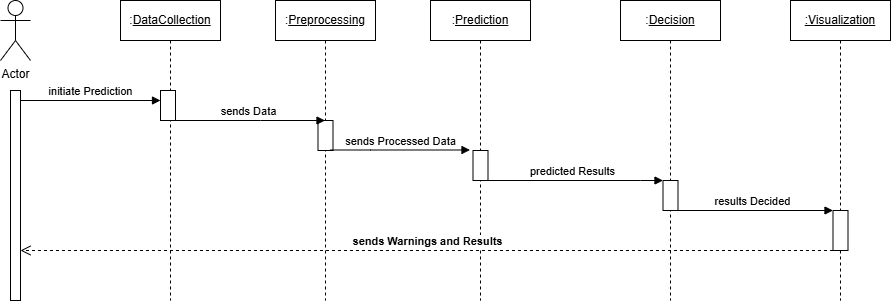

The diagram above was exported from draw.io. Its source (the exported page's mxGraphModel, read from the mxfile embedded in the PNG):
<mxGraphModel dx="1273" dy="598" grid="1" gridSize="10" guides="1" tooltips="1" connect="1" arrows="1" fold="1" page="1" pageScale="1" pageWidth="850" pageHeight="1100" math="0" shadow="0">
  <root>
    <mxCell id="0" />
    <mxCell id="1" parent="0" />
    <mxCell id="oDLQk2kpGrJqLCy6i4YE-10" parent="1" style="shape=umlLifeline;perimeter=lifelinePerimeter;whiteSpace=wrap;html=1;container=1;dropTarget=0;collapsible=0;recursiveResize=0;outlineConnect=0;portConstraint=eastwest;newEdgeStyle={&quot;curved&quot;:0,&quot;rounded&quot;:0};" value="&lt;u&gt;:Visualization&lt;/u&gt;" vertex="1">
      <mxGeometry height="300" width="100" x="840" y="40" as="geometry" />
    </mxCell>
    <mxCell id="oDLQk2kpGrJqLCy6i4YE-25" parent="oDLQk2kpGrJqLCy6i4YE-10" style="html=1;points=[[0,0,0,0,5],[0,1,0,0,-5],[1,0,0,0,5],[1,1,0,0,-5]];perimeter=orthogonalPerimeter;outlineConnect=0;targetShapes=umlLifeline;portConstraint=eastwest;newEdgeStyle={&quot;curved&quot;:0,&quot;rounded&quot;:0};" value="" vertex="1">
      <mxGeometry height="40" width="15" x="42.5" y="210" as="geometry" />
    </mxCell>
    <mxCell id="oDLQk2kpGrJqLCy6i4YE-11" parent="1" style="shape=umlLifeline;perimeter=lifelinePerimeter;whiteSpace=wrap;html=1;container=1;dropTarget=0;collapsible=0;recursiveResize=0;outlineConnect=0;portConstraint=eastwest;newEdgeStyle={&quot;curved&quot;:0,&quot;rounded&quot;:0};" value=":&lt;u&gt;Decision&lt;/u&gt;" vertex="1">
      <mxGeometry height="300" width="100" x="670" y="40" as="geometry" />
    </mxCell>
    <mxCell id="oDLQk2kpGrJqLCy6i4YE-24" parent="oDLQk2kpGrJqLCy6i4YE-11" style="html=1;points=[[0,0,0,0,5],[0,1,0,0,-5],[1,0,0,0,5],[1,1,0,0,-5]];perimeter=orthogonalPerimeter;outlineConnect=0;targetShapes=umlLifeline;portConstraint=eastwest;newEdgeStyle={&quot;curved&quot;:0,&quot;rounded&quot;:0};" value="" vertex="1">
      <mxGeometry height="30" width="15" x="42.5" y="180" as="geometry" />
    </mxCell>
    <mxCell id="oDLQk2kpGrJqLCy6i4YE-12" parent="1" style="shape=umlLifeline;perimeter=lifelinePerimeter;whiteSpace=wrap;html=1;container=1;dropTarget=0;collapsible=0;recursiveResize=0;outlineConnect=0;portConstraint=eastwest;newEdgeStyle={&quot;curved&quot;:0,&quot;rounded&quot;:0};" value=":&lt;u&gt;Prediction&lt;/u&gt;" vertex="1">
      <mxGeometry height="300" width="100" x="480" y="40" as="geometry" />
    </mxCell>
    <mxCell id="oDLQk2kpGrJqLCy6i4YE-23" parent="oDLQk2kpGrJqLCy6i4YE-12" style="html=1;points=[[0,0,0,0,5],[0,1,0,0,-5],[1,0,0,0,5],[1,1,0,0,-5]];perimeter=orthogonalPerimeter;outlineConnect=0;targetShapes=umlLifeline;portConstraint=eastwest;newEdgeStyle={&quot;curved&quot;:0,&quot;rounded&quot;:0};" value="" vertex="1">
      <mxGeometry height="30" width="15" x="42.5" y="150" as="geometry" />
    </mxCell>
    <mxCell id="oDLQk2kpGrJqLCy6i4YE-13" parent="1" style="shape=umlLifeline;perimeter=lifelinePerimeter;whiteSpace=wrap;html=1;container=1;dropTarget=0;collapsible=0;recursiveResize=0;outlineConnect=0;portConstraint=eastwest;newEdgeStyle={&quot;curved&quot;:0,&quot;rounded&quot;:0};" value=":&lt;u&gt;Preprocessing&lt;/u&gt;" vertex="1">
      <mxGeometry height="300" width="100" x="325" y="40" as="geometry" />
    </mxCell>
    <mxCell id="oDLQk2kpGrJqLCy6i4YE-22" parent="oDLQk2kpGrJqLCy6i4YE-13" style="html=1;points=[[0,0,0,0,5],[0,1,0,0,-5],[1,0,0,0,5],[1,1,0,0,-5]];perimeter=orthogonalPerimeter;outlineConnect=0;targetShapes=umlLifeline;portConstraint=eastwest;newEdgeStyle={&quot;curved&quot;:0,&quot;rounded&quot;:0};" value="" vertex="1">
      <mxGeometry height="30" width="15" x="42.5" y="120" as="geometry" />
    </mxCell>
    <mxCell id="oDLQk2kpGrJqLCy6i4YE-14" parent="1" style="shape=umlLifeline;perimeter=lifelinePerimeter;whiteSpace=wrap;html=1;container=1;dropTarget=0;collapsible=0;recursiveResize=0;outlineConnect=0;portConstraint=eastwest;newEdgeStyle={&quot;curved&quot;:0,&quot;rounded&quot;:0};" value=":&lt;u&gt;DataCollection&lt;/u&gt;" vertex="1">
      <mxGeometry height="300" width="100" x="170" y="40" as="geometry" />
    </mxCell>
    <mxCell id="oDLQk2kpGrJqLCy6i4YE-21" parent="oDLQk2kpGrJqLCy6i4YE-14" style="html=1;points=[[0,0,0,0,5],[0,1,0,0,-5],[1,0,0,0,5],[1,1,0,0,-5]];perimeter=orthogonalPerimeter;outlineConnect=0;targetShapes=umlLifeline;portConstraint=eastwest;newEdgeStyle={&quot;curved&quot;:0,&quot;rounded&quot;:0};" value="" vertex="1">
      <mxGeometry height="30" width="15" x="40" y="90" as="geometry" />
    </mxCell>
    <mxCell id="oDLQk2kpGrJqLCy6i4YE-15" parent="1" style="shape=umlActor;verticalLabelPosition=bottom;verticalAlign=top;html=1;" value="Actor" vertex="1">
      <mxGeometry height="60" width="30" x="50" y="40" as="geometry" />
    </mxCell>
    <mxCell id="oDLQk2kpGrJqLCy6i4YE-16" parent="1" style="html=1;points=[[0,0,0,0,5],[0,1,0,0,-5],[1,0,0,0,5],[1,1,0,0,-5]];perimeter=orthogonalPerimeter;outlineConnect=0;targetShapes=umlLifeline;portConstraint=eastwest;newEdgeStyle={&quot;curved&quot;:0,&quot;rounded&quot;:0};" value="" vertex="1">
      <mxGeometry height="210" width="10" x="60" y="130" as="geometry" />
    </mxCell>
    <mxCell id="oDLQk2kpGrJqLCy6i4YE-18" edge="1" parent="1" style="html=1;verticalAlign=bottom;endArrow=block;curved=0;rounded=0;" value="initiate Prediction">
      <mxGeometry relative="1" width="80" as="geometry">
        <mxPoint as="offset" />
        <mxPoint x="70" y="140" as="sourcePoint" />
        <mxPoint x="210" y="140" as="targetPoint" />
      </mxGeometry>
    </mxCell>
    <mxCell id="oDLQk2kpGrJqLCy6i4YE-27" edge="1" parent="1" source="oDLQk2kpGrJqLCy6i4YE-14" style="html=1;verticalAlign=bottom;endArrow=block;curved=0;rounded=0;" target="oDLQk2kpGrJqLCy6i4YE-13" value="sends Data">
      <mxGeometry relative="1" width="80" as="geometry">
        <Array as="points">
          <mxPoint x="310" y="160" />
        </Array>
        <mxPoint x="390" y="310" as="sourcePoint" />
        <mxPoint x="470" y="310" as="targetPoint" />
      </mxGeometry>
    </mxCell>
    <mxCell id="oDLQk2kpGrJqLCy6i4YE-28" edge="1" parent="1" style="html=1;verticalAlign=bottom;endArrow=block;curved=0;rounded=0;" value="sends Processed Data">
      <mxGeometry relative="1" width="80" as="geometry">
        <Array as="points">
          <mxPoint x="420" y="189.5" />
        </Array>
        <mxPoint x="380" y="189.5" as="sourcePoint" />
        <mxPoint x="519.5" y="189.5" as="targetPoint" />
      </mxGeometry>
    </mxCell>
    <mxCell id="oDLQk2kpGrJqLCy6i4YE-29" edge="1" parent="1" source="oDLQk2kpGrJqLCy6i4YE-12" style="html=1;verticalAlign=bottom;endArrow=block;curved=0;rounded=0;" target="oDLQk2kpGrJqLCy6i4YE-24" value="predicted Results">
      <mxGeometry relative="1" width="80" as="geometry">
        <Array as="points">
          <mxPoint x="690" y="220" />
        </Array>
        <mxPoint x="390" y="310" as="sourcePoint" />
        <mxPoint x="470" y="310" as="targetPoint" />
      </mxGeometry>
    </mxCell>
    <mxCell id="oDLQk2kpGrJqLCy6i4YE-31" edge="1" parent="1" style="html=1;verticalAlign=bottom;endArrow=block;curved=0;rounded=0;entryX=0;entryY=0;entryDx=0;entryDy=5;entryPerimeter=0;" value="results Decided">
      <mxGeometry relative="1" width="80" as="geometry">
        <Array as="points" />
        <mxPoint x="719.5" y="250" as="sourcePoint" />
        <mxPoint x="882.5" y="250" as="targetPoint" />
      </mxGeometry>
    </mxCell>
    <mxCell id="oDLQk2kpGrJqLCy6i4YE-32" edge="1" parent="1" style="html=1;verticalAlign=bottom;endArrow=open;dashed=1;endSize=8;curved=0;rounded=0;" value="&lt;b&gt;sends Warnings and Results&lt;/b&gt;">
      <mxGeometry relative="1" as="geometry">
        <mxPoint x="882.5" y="290" as="sourcePoint" />
        <mxPoint x="70" y="290" as="targetPoint" />
      </mxGeometry>
    </mxCell>
  </root>
</mxGraphModel>